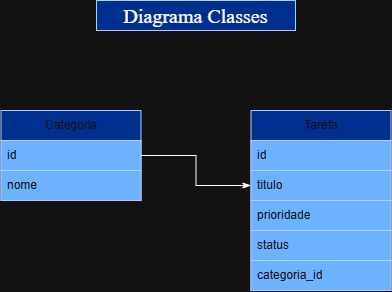

The diagram above was exported from draw.io. Its source (the exported page's mxGraphModel, read from the mxfile embedded in the PNG):
<mxGraphModel dx="963" dy="525" grid="1" gridSize="10" guides="1" tooltips="1" connect="1" arrows="1" fold="1" page="1" pageScale="1" pageWidth="827" pageHeight="1169" math="0" shadow="0">
  <root>
    <mxCell id="0" />
    <mxCell id="1" parent="0" />
    <mxCell id="Yc2laVKzMK7I9xiqwzKS-1" parent="1" style="swimlane;fontStyle=0;childLayout=stackLayout;horizontal=1;startSize=30;horizontalStack=0;resizeParent=1;resizeParentMax=0;resizeLast=0;collapsible=1;marginBottom=0;whiteSpace=wrap;html=1;fillColor=light-dark(#0050ef, #00308f);fontColor=#ffffff;strokeColor=#001DBC;" value="Tarefa" vertex="1">
      <mxGeometry height="180" width="140" x="468.5" y="150" as="geometry">
        <mxRectangle height="30" width="60" x="140" y="200" as="alternateBounds" />
      </mxGeometry>
    </mxCell>
    <mxCell id="Yc2laVKzMK7I9xiqwzKS-2" parent="Yc2laVKzMK7I9xiqwzKS-1" style="text;strokeColor=#001DBC;fillColor=#0050ef;align=left;verticalAlign=middle;spacingLeft=4;spacingRight=4;overflow=hidden;points=[[0,0.5],[1,0.5]];portConstraint=eastwest;rotatable=0;whiteSpace=wrap;html=1;fontColor=#ffffff;" value="id" vertex="1">
      <mxGeometry height="30" width="140" y="30" as="geometry" />
    </mxCell>
    <mxCell id="Yc2laVKzMK7I9xiqwzKS-3" parent="Yc2laVKzMK7I9xiqwzKS-1" style="text;strokeColor=#001DBC;fillColor=#0050ef;align=left;verticalAlign=middle;spacingLeft=4;spacingRight=4;overflow=hidden;points=[[0,0.5],[1,0.5]];portConstraint=eastwest;rotatable=0;whiteSpace=wrap;html=1;fontColor=#ffffff;" value="titulo" vertex="1">
      <mxGeometry height="30" width="140" y="60" as="geometry" />
    </mxCell>
    <mxCell id="Yc2laVKzMK7I9xiqwzKS-4" parent="Yc2laVKzMK7I9xiqwzKS-1" style="text;align=left;verticalAlign=middle;spacingLeft=4;spacingRight=4;overflow=hidden;points=[[0,0.5],[1,0.5]];portConstraint=eastwest;rotatable=0;whiteSpace=wrap;html=1;fillColor=#0050ef;fontColor=#ffffff;strokeColor=#001DBC;" value="prioridade" vertex="1">
      <mxGeometry height="30" width="140" y="90" as="geometry" />
    </mxCell>
    <mxCell id="Yc2laVKzMK7I9xiqwzKS-10" parent="Yc2laVKzMK7I9xiqwzKS-1" style="text;align=left;verticalAlign=middle;spacingLeft=4;spacingRight=4;overflow=hidden;points=[[0,0.5],[1,0.5]];portConstraint=eastwest;rotatable=0;whiteSpace=wrap;html=1;fillColor=#0050ef;fontColor=#ffffff;strokeColor=#001DBC;" value="status" vertex="1">
      <mxGeometry height="30" width="140" y="120" as="geometry" />
    </mxCell>
    <mxCell id="Yc2laVKzMK7I9xiqwzKS-11" parent="Yc2laVKzMK7I9xiqwzKS-1" style="text;align=left;verticalAlign=middle;spacingLeft=4;spacingRight=4;overflow=hidden;points=[[0,0.5],[1,0.5]];portConstraint=eastwest;rotatable=0;whiteSpace=wrap;html=1;fillColor=#0050ef;fontColor=#ffffff;strokeColor=#001DBC;" value="categoria_id" vertex="1">
      <mxGeometry height="30" width="140" y="150" as="geometry" />
    </mxCell>
    <mxCell id="Yc2laVKzMK7I9xiqwzKS-5" parent="1" style="swimlane;fontStyle=0;childLayout=stackLayout;horizontal=1;startSize=30;horizontalStack=0;resizeParent=1;resizeParentMax=0;resizeLast=0;collapsible=1;marginBottom=0;whiteSpace=wrap;html=1;fillColor=light-dark(#0050ef, #00308f);fontColor=#ffffff;strokeColor=#001DBC;" value="Categoria" vertex="1">
      <mxGeometry height="90" width="140" x="218.5" y="150" as="geometry" />
    </mxCell>
    <mxCell id="Yc2laVKzMK7I9xiqwzKS-6" parent="Yc2laVKzMK7I9xiqwzKS-5" style="text;strokeColor=#001DBC;fillColor=#0050ef;align=left;verticalAlign=middle;spacingLeft=4;spacingRight=4;overflow=hidden;points=[[0,0.5],[1,0.5]];portConstraint=eastwest;rotatable=0;whiteSpace=wrap;html=1;fontColor=#ffffff;" value="id" vertex="1">
      <mxGeometry height="30" width="140" y="30" as="geometry" />
    </mxCell>
    <mxCell id="Yc2laVKzMK7I9xiqwzKS-7" parent="Yc2laVKzMK7I9xiqwzKS-5" style="text;strokeColor=#001DBC;fillColor=#0050ef;align=left;verticalAlign=middle;spacingLeft=4;spacingRight=4;overflow=hidden;points=[[0,0.5],[1,0.5]];portConstraint=eastwest;rotatable=0;whiteSpace=wrap;html=1;fontColor=#ffffff;" value="nome" vertex="1">
      <mxGeometry height="30" width="140" y="60" as="geometry" />
    </mxCell>
    <mxCell id="Yc2laVKzMK7I9xiqwzKS-12" edge="1" parent="1" source="Yc2laVKzMK7I9xiqwzKS-6" style="edgeStyle=orthogonalEdgeStyle;rounded=0;orthogonalLoop=1;jettySize=auto;html=1;defaultLabelBackgroundColor=page;labelPadding=0 4;endArrow=classicThin;endFill=1;" target="Yc2laVKzMK7I9xiqwzKS-3" value="">
      <mxGeometry relative="1" as="geometry" />
    </mxCell>
    <mxCell id="Yc2laVKzMK7I9xiqwzKS-13" parent="1" style="text;html=1;whiteSpace=wrap;strokeColor=#001DBC;fillColor=light-dark(#0050ef, #00308f);align=center;verticalAlign=middle;rounded=0;fontColor=light-dark(#FFFFFF,#FFFFFF);textShadow=0;fontFamily=Times New Roman;fontSize=20;" value="Diagrama Classes" vertex="1">
      <mxGeometry height="30" width="199" x="314" y="40" as="geometry" />
    </mxCell>
  </root>
</mxGraphModel>